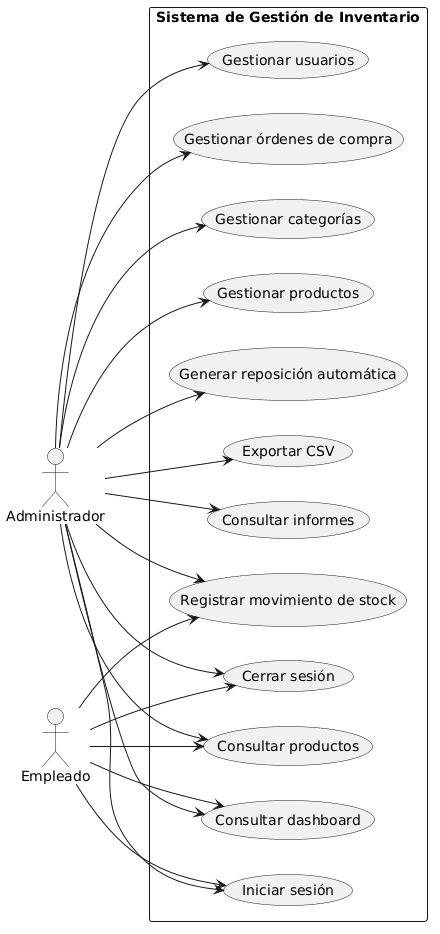

The diagram above was rendered by PlantUML. Its source (embedded in the PNG):
@startuml
left to right direction

actor Administrador
actor Empleado

rectangle "Sistema de Gestión de Inventario" {

  usecase "Iniciar sesión" as UC1
  usecase "Consultar dashboard" as UC2
  usecase "Consultar productos" as UC3
  usecase "Registrar movimiento de stock" as UC4
  usecase "Gestionar productos" as UC5
  usecase "Gestionar categorías" as UC6
  usecase "Gestionar órdenes de compra" as UC7
  usecase "Gestionar usuarios" as UC8
  usecase "Consultar informes" as UC9
  usecase "Exportar CSV" as UC10
  usecase "Generar reposición automática" as UC11
  usecase "Cerrar sesión" as UC12

  Administrador --> UC1
  Administrador --> UC2
  Administrador --> UC3
  Administrador --> UC4
  Administrador --> UC5
  Administrador --> UC6
  Administrador --> UC7
  Administrador --> UC8
  Administrador --> UC9
  Administrador --> UC10
  Administrador --> UC11
  Administrador --> UC12

  Empleado --> UC1
  Empleado --> UC2
  Empleado --> UC3
  Empleado --> UC4
  Empleado --> UC12
}
@enduml